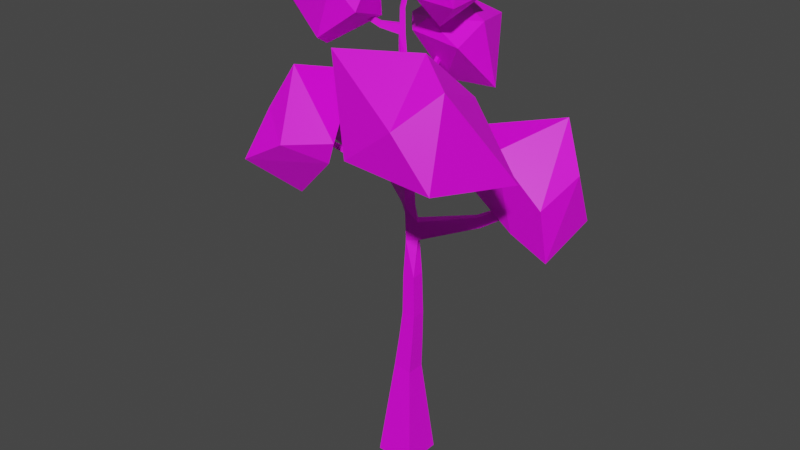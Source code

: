 # Source: birch-tree-green-0.blend  (saved by Blender 3.0.42; exported with 4.5.12 LTS)
import bpy
from mathutils import Matrix  # noqa: F401  (used for matrix-valued properties, if any)

bpy.ops.wm.read_factory_settings(use_empty=True)
scene = bpy.context.scene
scene.name = 'Scene'

# ---- images (referenced by path relative to the original .blend; pixels are not part of the script)
import os
ASSET_DIR = os.environ.get("B2B_ASSET_DIR", "")  # directory of the original .blend (textures are referenced by path, not embedded)
HERE = os.path.dirname(os.path.abspath(__file__))  # packed textures are extracted next to this script under _unpacked/

def load_image(name, relpath, width, height, colorspace="sRGB"):
    """Load a texture the original file referenced (path relative to the .blend, or extracted next to this script)."""
    p = next((c for c in (os.path.join(HERE, relpath), os.path.join(ASSET_DIR, relpath)) if relpath and os.path.exists(c)), "")
    if p:
        img = bpy.data.images.load(p, check_existing=True)
        img.name = name
    else:  # same state as the original file: an image datablock whose file is absent (Cycles renders it pink)
        img = bpy.data.images.new(name, width, height)
        img.source = "FILE"
        img.filepath = "//" + (relpath or name)
    img.colorspace_settings.name = colorspace
    return img
img_color_palette_png = load_image('color-palette.png', 'color-palette.png', 1024, 1024, 'sRGB')

# ---- materials (node trees are filled in below, after node groups)
mat_palette = bpy.data.materials.new('palette')
mat_palette.use_backface_culling = True
mat_palette.use_transparent_shadow = False

# ---- material node trees
mat_palette.use_nodes = True; mat_palette.node_tree.nodes.clear()
_N = mat_palette.node_tree.nodes; _L = mat_palette.node_tree.links
n0 = _N.new('ShaderNodeBsdfPrincipled'); n0.name = 'Principled BSDF'; n0.location = (10, 300)
n0.distribution = 'GGX'
n0.subsurface_method = 'RANDOM_WALK_SKIN'
n0.inputs[3].default_value = 1.45
n0.inputs[27].default_value = (0.0, 0.0, 0.0, 1.0)
n0.inputs[28].default_value = 1.0
n1 = _N.new('ShaderNodeOutputMaterial'); n1.name = 'Material Output'; n1.location = (300, 300)
n2 = _N.new('ShaderNodeTexImage'); n2.name = 'Image Texture'; n2.location = (-280, 280)
n2.image = img_color_palette_png
_L.new(n0.outputs[0], n1.inputs[0])
_L.new(n2.outputs[0], n0.inputs[0])
n1.is_active_output = True

# ---- world
world_world = bpy.data.worlds.new('World'); scene.world = world_world
world_world.use_nodes = True; world_world.node_tree.nodes.clear()
_N = world_world.node_tree.nodes; _L = world_world.node_tree.links
n0 = _N.new('ShaderNodeOutputWorld'); n0.name = 'World Output'; n0.location = (300, 300)
n1 = _N.new('ShaderNodeBackground'); n1.name = 'Background'; n1.location = (10, 300)
n1.inputs[0].default_value = (0.05088, 0.05088, 0.05088, 1.0)
_L.new(n1.outputs[0], n0.inputs[0])
n0.is_active_output = True
world_world.color = (0.05088, 0.05088, 0.05088)
world_world.use_sun_shadow = False
world_world.sun_shadow_jitter_overblur = 0.0

# ---- meshes
me_cube_001 = bpy.data.meshes.new('Cube.001')
me_cube_001.from_pydata([(-1.026, -0.9988, -2.875), (-0.3825, -0.4882, 2.575), (-1.026, 1.054, -2.875), (-0.3825, 0.4882, 2.575), (1.026, -0.9988, -2.875), (0.5825, -0.4882, 2.425), (1.026, 1.054, -2.875), (0.5825, 0.4882, 2.425), (0.03271, -0.3277, 7.899), (0.03271, 0.3277, 7.899), (0.6827, 0.3277, 7.982), (0.6827, -0.3277, 7.982), (-0.2227, -0.1709, 11.8), (0.07048, 0.2717, 11.8), (0.513, -0.02148, 11.8), (0.2198, -0.464, 11.8), (-0.1875, -0.029, 17.0), (0.1897, -0.003388, 17.0), (0.2153, -0.3805, 16.99), (-0.1619, -0.4061, 16.99), (0.2879, 0.5999, 22.47), (0.4632, 0.5396, 22.42), (0.456, 0.4113, 22.56), (0.2808, 0.4716, 22.61), (0.6317, 0.06149, 9.892), (0.1389, -0.2637, 9.851), (-0.1878, 0.2314, 9.851), (0.305, 0.5565, 9.892), (0.5724, 0.041, 10.85), (-0.2051, 0.2013, 10.83), (0.1044, -0.2677, 10.83), (0.2629, 0.5101, 10.85), (3.066, 1.812, 10.67), (2.873, 2.106, 10.67), (2.891, 1.708, 11.2), (2.707, 1.986, 11.2), (5.281, 3.274, 12.86), (5.197, 3.388, 12.87), (5.129, 3.153, 12.98), (5.049, 3.261, 12.99), (0.4567, -0.002149, 12.63), (0.1801, -0.4197, 12.63), (-0.2375, -0.1431, 12.63), (0.03915, 0.2744, 12.63), (-2.722, 1.566, 12.0), (-2.504, 1.895, 12.0), (-2.587, 1.491, 12.75), (-2.382, 1.801, 12.75), (-5.497, 3.532, 12.64), (-5.396, 3.685, 12.64), (-5.47, 3.521, 12.99), (-5.375, 3.664, 12.99), (0.4684, -0.1444, 14.81), (-0.1891, -0.1232, 14.81), (0.1645, -0.4618, 14.81), (0.1149, 0.1942, 14.81), (0.3903, -0.08409, 15.55), (-0.1652, -0.1315, 15.56), (0.1009, -0.3863, 15.55), (0.1243, 0.1707, 15.56), (1.331, -1.096, 15.71), (1.152, -1.282, 15.71), (1.285, -1.061, 16.15), (1.115, -1.238, 16.15), (2.826, -2.58, 16.06), (2.699, -2.712, 16.06), (2.743, -2.506, 16.35), (2.622, -2.632, 16.35), (4.201, -3.932, 17.72), (4.11, -4.027, 17.72), (4.072, -3.813, 17.86), (3.985, -3.904, 17.86), (-0.1471, -0.4464, 17.53), (-0.1711, -0.09317, 17.53), (0.1821, -0.06919, 17.53), (0.2061, -0.4224, 17.53), (-0.267, 2.918, 18.63), (-0.13, 2.927, 18.63), (-0.2563, 2.825, 18.81), (-0.1279, 2.834, 18.81), (-0.3564, 4.235, 19.35), (-0.2193, 4.244, 19.35), (-0.3457, 4.142, 19.52), (-0.2173, 4.15, 19.52), (-4.077, 2.539, 13.29), (-4.174, 2.594, 12.76), (-4.016, 2.832, 12.76), (-3.928, 2.764, 13.29), (-0.3841, -0.1728, 20.13), (0.01078, -0.1765, 20.13), (-0.1754, 0.02247, 20.13), (-0.1979, -0.3718, 20.13), (-0.3527, -0.1537, 20.6), (0.001441, -0.175, 20.6), (-0.1745, 0.01305, 20.6), (-0.1768, -0.3418, 20.6), (-0.9757, -0.7989, 20.44), (-0.8619, -0.9205, 20.44), (-0.9141, -0.7475, 20.72), (-0.8065, -0.8624, 20.72), (-1.863, -1.657, 21.31), (-1.777, -1.749, 21.31), (-1.78, -1.584, 21.5), (-1.699, -1.671, 21.5), (-2.237, -2.04, 22.48), (-2.184, -2.097, 22.48), (-2.15, -1.961, 22.55), (-2.1, -2.015, 22.55), (0.1723, -0.4407, 13.72), (0.07702, 0.2343, 13.72), (0.4625, -0.07327, 13.72), (-0.2133, -0.1331, 13.72), (0.4655, -0.1088, 14.27), (-0.2012, -0.1281, 14.27), (0.1613, -0.4482, 14.26), (0.09595, 0.2143, 14.27), (-2.33, -2.959, 15.14), (-2.47, -2.829, 15.13), (-2.365, -2.712, 15.27), (-2.23, -2.846, 15.29), (-3.227, -3.916, 15.47), (-3.296, -3.856, 15.47), (-3.271, -3.827, 15.57), (-3.204, -3.89, 15.57), (4.455, 2.777, 11.51), (4.319, 2.696, 11.92), (4.178, 2.911, 11.92), (4.305, 3.003, 11.51), (-0.3387, -0.1555, 21.29), (-0.01213, -0.1727, 21.3), (-0.1732, -0.0006353, 21.3), (-0.1777, -0.3276, 21.29), (-0.2396, -0.09574, 21.83), (0.06178, -0.09205, 21.81), (-0.09774, 0.05712, 21.81), (-0.08009, -0.2449, 21.83), (-0.144, 0.4177, 4.332), (-0.144, -0.4177, 4.332), (0.6842, 0.4177, 4.224), (0.6842, -0.4177, 4.224), (0.7475, 0.364, 5.749), (0.7475, -0.364, 5.749), (0.02385, -0.364, 5.81), (0.02385, 0.364, 5.81), (-1.342, -1.576, 14.4), (-1.258, -1.96, 14.16), (-1.114, -1.798, 14.42), (-1.494, -1.745, 14.15), (0.01708, 1.563, 17.63), (-0.2282, 1.546, 17.63), (0.01888, 1.66, 17.26), (-0.243, 1.642, 17.26), (-0.1733, -0.03535, 18.83), (0.004092, -0.3971, 18.83), (-0.2656, -0.3096, 18.83), (0.09646, -0.1228, 18.83), (-3.091, -1.963, 19.52), (-1.059, -0.5279, 20.87), (-0.38, -3.026, 21.68), (-2.268, -3.445, 20.29), (-5.078, -2.023, 21.12), (-4.388, 0.3463, 20.36), (-0.7132, -1.14, 23.71), (-1.351, -3.487, 22.93), (-4.64, -2.913, 22.01), (-4.542, 0.1563, 21.5), (-3.084, 1.343, 22.29), (-3.609, -0.0293, 23.44), (7.008, 4.986, 11.1), (6.826, 1.757, 10.05), (5.976, 2.804, 10.99), (2.547, 5.803, 11.8), (4.891, 6.423, 13.23), (7.093, 3.775, 13.89), (4.762, 1.826, 10.92), (1.94, 2.528, 12.21), (2.222, 3.336, 15.34), (5.829, 4.587, 16.2), (6.588, 1.424, 12.79), (3.908, 1.543, 14.95), (-5.167, 3.361, 10.96), (-6.86, 2.059, 12.71), (-8.088, 2.755, 13.99), (-4.884, 5.692, 12.29), (-4.329, 1.323, 12.81), (-5.863, 1.115, 15.12), (-5.789, 2.838, 16.22), (-3.459, 4.557, 15.4), (-2.23, 3.575, 12.93), (-3.548, 2.047, 15.55), (-3.229, -3.835, 12.75), (-0.8879, -4.403, 15.03), (-4.71, -5.903, 14.69), (-4.989, -4.573, 14.45), (-4.065, -1.712, 13.41), (-2.414, -3.094, 14.23), (-2.554, -5.715, 15.89), (-4.192, -4.703, 16.98), (-5.057, -2.248, 17.01), (-2.321, -0.9902, 18.22), (-0.3876, -4.581, 16.17), (-3.282, -3.938, 19.01), (2.476, -2.544, 14.24), (6.174, -6.161, 16.16), (1.723, -6.217, 16.51), (0.4459, -1.985, 17.45), (1.408, -0.03248, 17.42), (7.245, -1.53, 15.37), (4.45, -6.504, 18.58), (0.4037, -5.407, 20.89), (1.665, -1.957, 19.46), (4.935, -1.588, 18.75), (5.834, -4.862, 20.08), (4.191, -3.96, 21.09), (2.349, 3.604, 17.11), (1.619, 1.564, 19.36), (-0.1591, 3.044, 17.16), (-1.354, 5.925, 18.6), (1.128, 5.65, 20.02), (1.914, 3.131, 20.31), (-1.318, 1.932, 19.57), (-3.604, 4.677, 18.92), (-2.371, 5.923, 20.3), (-1.049, 4.507, 21.06), (-0.5025, 2.035, 20.28), (-2.571, 3.461, 19.87), (0.7497, 1.357, 20.25), (2.247, 0.35, 21.55), (0.4272, -0.05574, 21.83), (-0.8548, 2.384, 21.64), (0.4952, 3.46, 22.63), (1.953, 3.148, 21.62), (1.591, -0.1322, 23.48), (-0.8024, 0.7903, 23.58), (-0.8848, 1.47, 23.28), (1.053, 3.032, 22.79), (1.713, 1.34, 23.31), (1.006, 1.411, 23.62), (-6.895, 5.087, 14.94), (-7.05, 4.781, 12.47)], [], [(62, 63, 67, 66), (65, 64, 68, 69), (61, 60, 64, 65), (60, 62, 66, 64), (63, 61, 65, 67), (69, 68, 70, 71), (64, 66, 70, 68), (67, 65, 69, 71), (66, 67, 71, 70), (98, 96, 100, 102), (103, 102, 106, 107), (97, 99, 103, 101), (99, 98, 102, 103), (96, 97, 101, 100), (104, 105, 107, 106), (100, 101, 105, 104), (102, 100, 104, 106), (101, 103, 107, 105), (156, 157, 158), (157, 156, 161), (156, 158, 159), (156, 159, 160), (156, 160, 161), (157, 161, 166), (158, 157, 162), (159, 158, 163), (160, 159, 164), (161, 160, 165), (157, 166, 162), (158, 162, 163), (159, 163, 164), (160, 164, 165), (161, 165, 166), (162, 166, 167), (163, 162, 167), (164, 163, 167), (165, 164, 167), (166, 165, 167), (168, 169, 170), (169, 168, 173), (168, 170, 171), (168, 171, 172), (168, 172, 173), (169, 173, 178), (170, 169, 174), (171, 170, 175), (172, 171, 176), (173, 172, 177), (169, 178, 174), (170, 174, 175), (171, 175, 176), (172, 176, 177), (173, 177, 178), (174, 178, 179), (175, 174, 179), (176, 175, 179), (177, 176, 179), (178, 177, 179), (180, 183, 188), (181, 180, 184), (182, 181, 185), (180, 188, 184), (181, 184, 185), (182, 185, 186), (183, 187, 188), (184, 188, 189), (185, 184, 189), (186, 185, 189), (187, 186, 189), (188, 187, 189), (190, 191, 192), (191, 190, 195), (190, 192, 193), (190, 193, 194), (190, 194, 195), (191, 195, 200), (192, 191, 196), (193, 192, 197), (194, 193, 198), (195, 194, 199), (191, 200, 196), (192, 196, 197), (193, 197, 198), (194, 198, 199), (195, 199, 200), (196, 200, 201), (197, 196, 201), (198, 197, 201), (199, 198, 201), (200, 199, 201), (202, 203, 204), (203, 202, 207), (202, 204, 205), (202, 205, 206), (202, 206, 207), (203, 207, 212), (204, 203, 208), (205, 204, 209), (206, 205, 210), (207, 206, 211), (203, 212, 208), (204, 208, 209), (205, 209, 210), (206, 210, 211), (207, 211, 212), (208, 212, 213), (209, 208, 213), (210, 209, 213), (211, 210, 213), (212, 211, 213), (214, 215, 216), (215, 214, 219), (214, 216, 217), (214, 217, 218), (214, 218, 219), (215, 219, 224), (216, 215, 220), (217, 216, 221), (218, 217, 222), (219, 218, 223), (215, 224, 220), (216, 220, 221), (217, 221, 222), (218, 222, 223), (219, 223, 224), (220, 224, 225), (221, 220, 225), (222, 221, 225), (223, 222, 225), (224, 223, 225), (226, 227, 228), (227, 226, 231), (226, 228, 229), (226, 229, 230), (226, 230, 231), (227, 231, 236), (228, 227, 232), (229, 228, 233), (230, 229, 234), (231, 230, 235), (227, 236, 232), (228, 232, 233), (229, 233, 234), (230, 234, 235), (231, 235, 236), (232, 236, 237), (233, 232, 237), (234, 233, 237), (235, 234, 237), (236, 235, 237), (4, 6, 7, 5), (6, 2, 3, 7), (2, 0, 1, 3), (4, 5, 1, 0), (7, 3, 136, 138), (137, 136, 3, 1), (137, 1, 5, 139), (5, 7, 138, 139), (138, 136, 143, 140), (143, 136, 137, 142), (142, 137, 139, 141), (139, 138, 140, 141), (143, 142, 8, 9), (8, 142, 141, 11), (9, 10, 140, 143), (140, 10, 11, 141), (9, 8, 25, 26), (25, 8, 11, 24), (27, 24, 11, 10), (10, 9, 26, 27), (26, 25, 30, 29), (30, 25, 24, 28), (27, 26, 29, 31), (29, 30, 15, 12), (15, 30, 28, 14), (14, 28, 31, 13), (31, 29, 12, 13), (15, 14, 40, 41), (41, 42, 12, 15), (44, 12, 42, 46), (42, 43, 47, 46), (13, 45, 47, 43), (44, 46, 84, 85), (87, 84, 46, 47), (87, 47, 45, 86), (85, 84, 50, 48), (50, 84, 87, 51), (51, 87, 86, 49), (13, 12, 44, 45), (44, 85, 86, 45), (85, 48, 49, 86), (13, 43, 40, 14), (31, 28, 34, 35), (32, 34, 28, 24), (33, 27, 31, 35), (27, 33, 32, 24), (35, 34, 125, 126), (125, 34, 32, 124), (127, 124, 32, 33), (33, 35, 126, 127), (126, 125, 38, 39), (38, 125, 124, 36), (36, 124, 127, 37), (127, 126, 39, 37), (41, 40, 110, 108), (108, 111, 42, 41), (109, 110, 40, 43), (43, 42, 111, 109), (111, 147, 144, 113), (110, 109, 115, 112), (109, 111, 113, 115), (110, 112, 114, 108), (114, 112, 52, 54), (52, 112, 115, 55), (55, 115, 113, 53), (113, 114, 54, 53), (61, 54, 52, 60), (56, 62, 60, 52), (63, 62, 56, 58), (61, 63, 58, 54), (56, 52, 55, 59), (59, 55, 53, 57), (53, 54, 58, 57), (146, 114, 113, 144), (145, 108, 114, 146), (108, 145, 147, 111), (146, 144, 118, 119), (119, 116, 145, 146), (118, 144, 147, 117), (147, 145, 116, 117), (119, 118, 122, 123), (123, 120, 116, 119), (122, 118, 117, 121), (117, 116, 120, 121), (59, 57, 16, 17), (18, 56, 59, 17), (19, 58, 56, 18), (58, 19, 16, 57), (18, 17, 74, 75), (98, 99, 95, 92), (75, 72, 19, 18), (19, 72, 73, 16), (75, 74, 155, 153), (153, 154, 72, 75), (155, 74, 73, 152), (73, 72, 154, 152), (155, 152, 90, 89), (152, 154, 88, 90), (155, 89, 91, 153), (153, 91, 88, 154), (98, 92, 88, 96), (97, 96, 88, 91), (99, 97, 91, 95), (94, 90, 88, 92), (94, 93, 89, 90), (89, 93, 95, 91), (94, 92, 128, 130), (130, 129, 93, 94), (128, 92, 95, 131), (95, 93, 129, 131), (130, 128, 132, 134), (134, 133, 129, 130), (132, 128, 131, 135), (131, 129, 133, 135), (132, 23, 20, 134), (23, 132, 135, 22), (20, 21, 133, 134), (133, 21, 22, 135), (151, 16, 73, 149), (148, 149, 73, 74), (148, 74, 17, 150), (17, 16, 151, 150), (151, 149, 78, 76), (78, 149, 148, 79), (77, 150, 151, 76), (150, 77, 79, 148), (78, 82, 80, 76), (82, 78, 79, 83), (81, 83, 79, 77), (77, 76, 80, 81), (180, 239, 183), (181, 239, 180), (239, 181, 182), (187, 238, 186), (186, 238, 182), (183, 238, 187), (183, 239, 238), (239, 182, 238)])
_uv = me_cube_001.uv_layers.new(name='UVMap')
_uv.uv.foreach_set('vector', [0.18, 0.04286, 0.18, 0.04339, 0.18, 0.04339, 0.18, 0.04286, 0.18, 0.04339, 0.18, 0.04286, 0.18, 0.04286, 0.18, 0.04339, 0.18, 0.04339, 0.18, 0.04286, 0.18, 0.04286, 0.18, 0.04339, 0.18, 0.04286, 0.18, 0.04286, 0.18, 0.04286, 0.18, 0.04286, 0.18, 0.04339, 0.18, 0.04339, 0.18, 0.04339, 0.18, 0.04339, 0.18, 0.04339, 0.18, 0.04286, 0.18, 0.04286, 0.18, 0.04339, 0.18, 0.04286, 0.18, 0.04286, 0.18, 0.04286, 0.18, 0.04286, 0.18, 0.04339, 0.18, 0.04339, 0.18, 0.04339, 0.18, 0.04339, 0.18, 0.04286, 0.18, 0.04339, 0.18, 0.04339, 0.18, 0.04286, 0.18, 0.04339, 0.18, 0.04339, 0.18, 0.04339, 0.18, 0.04339, 0.18, 0.04286, 0.18, 0.04339, 0.18, 0.04339, 0.18, 0.04286, 0.18, 0.04286, 0.18, 0.04286, 0.18, 0.04286, 0.18, 0.04286, 0.18, 0.04286, 0.18, 0.04339, 0.18, 0.04339, 0.18, 0.04286, 0.18, 0.04339, 0.18, 0.04286, 0.18, 0.04286, 0.18, 0.04339, 0.18, 0.04339, 0.18, 0.04286, 0.18, 0.04286, 0.18, 0.04339, 0.18, 0.04339, 0.18, 0.04286, 0.18, 0.04286, 0.18, 0.04339, 0.18, 0.04339, 0.18, 0.04339, 0.18, 0.04339, 0.18, 0.04339, 0.18, 0.04286, 0.18, 0.04286, 0.18, 0.04286, 0.18, 0.04286, 0.9581, 0.1569, 0.9586, 0.1577, 0.9577, 0.1577, 0.9586, 0.1577, 0.959, 0.1569, 0.9594, 0.1577, 0.9616, 0.1569, 0.962, 0.1577, 0.9612, 0.1577, 0.9607, 0.1569, 0.9612, 0.1577, 0.9603, 0.1577, 0.9599, 0.1569, 0.9603, 0.1577, 0.9594, 0.1577, 0.9586, 0.1577, 0.9594, 0.1577, 0.959, 0.1584, 0.9577, 0.1577, 0.9586, 0.1577, 0.9581, 0.1584, 0.9612, 0.1577, 0.962, 0.1577, 0.9616, 0.1584, 0.9603, 0.1577, 0.9612, 0.1577, 0.9607, 0.1584, 0.9594, 0.1577, 0.9603, 0.1577, 0.9599, 0.1584, 0.9586, 0.1577, 0.959, 0.1584, 0.9581, 0.1584, 0.9577, 0.1577, 0.9581, 0.1584, 0.9573, 0.1584, 0.9612, 0.1577, 0.9616, 0.1584, 0.9607, 0.1584, 0.9603, 0.1577, 0.9607, 0.1584, 0.9599, 0.1584, 0.9594, 0.1577, 0.9599, 0.1584, 0.959, 0.1584, 0.9581, 0.1584, 0.959, 0.1584, 0.9586, 0.1592, 0.9573, 0.1584, 0.9581, 0.1584, 0.9577, 0.1592, 0.9607, 0.1584, 0.9616, 0.1584, 0.9612, 0.1592, 0.9599, 0.1584, 0.9607, 0.1584, 0.9603, 0.1592, 0.959, 0.1584, 0.9599, 0.1584, 0.9594, 0.1592, 0.9581, 0.1569, 0.9586, 0.1577, 0.9577, 0.1577, 0.9586, 0.1577, 0.959, 0.1569, 0.9594, 0.1577, 0.9616, 0.1569, 0.962, 0.1577, 0.9612, 0.1577, 0.9607, 0.1569, 0.9612, 0.1577, 0.9603, 0.1577, 0.9599, 0.1569, 0.9603, 0.1577, 0.9594, 0.1577, 0.9586, 0.1577, 0.9594, 0.1577, 0.959, 0.1584, 0.9577, 0.1577, 0.9586, 0.1577, 0.9581, 0.1584, 0.9612, 0.1577, 0.962, 0.1577, 0.9616, 0.1584, 0.9603, 0.1577, 0.9612, 0.1577, 0.9607, 0.1584, 0.9594, 0.1577, 0.9603, 0.1577, 0.9599, 0.1584, 0.9586, 0.1577, 0.959, 0.1584, 0.9581, 0.1584, 0.9577, 0.1577, 0.9581, 0.1584, 0.9573, 0.1584, 0.9612, 0.1577, 0.9616, 0.1584, 0.9607, 0.1584, 0.9603, 0.1577, 0.9607, 0.1584, 0.9599, 0.1584, 0.9594, 0.1577, 0.9599, 0.1584, 0.959, 0.1584, 0.9581, 0.1584, 0.959, 0.1584, 0.9586, 0.1592, 0.9573, 0.1584, 0.9581, 0.1584, 0.9577, 0.1592, 0.9607, 0.1584, 0.9616, 0.1584, 0.9612, 0.1592, 0.9599, 0.1584, 0.9607, 0.1584, 0.9603, 0.1592, 0.959, 0.1584, 0.9599, 0.1584, 0.9594, 0.1592, 0.9586, 0.1577, 0.9594, 0.1577, 0.959, 0.1584, 0.9577, 0.1577, 0.9586, 0.1577, 0.9581, 0.1584, 0.9612, 0.1577, 0.962, 0.1577, 0.9616, 0.1584, 0.9586, 0.1577, 0.959, 0.1584, 0.9581, 0.1584, 0.9577, 0.1577, 0.9581, 0.1584, 0.9573, 0.1584, 0.9612, 0.1577, 0.9616, 0.1584, 0.9607, 0.1584, 0.9594, 0.1577, 0.9599, 0.1584, 0.959, 0.1584, 0.9581, 0.1584, 0.959, 0.1584, 0.9586, 0.1592, 0.9573, 0.1584, 0.9581, 0.1584, 0.9577, 0.1592, 0.9607, 0.1584, 0.9616, 0.1584, 0.9612, 0.1592, 0.9599, 0.1584, 0.9607, 0.1584, 0.9603, 0.1592, 0.959, 0.1584, 0.9599, 0.1584, 0.9594, 0.1592, 0.9581, 0.1569, 0.9586, 0.1577, 0.9577, 0.1577, 0.9586, 0.1577, 0.959, 0.1569, 0.9594, 0.1577, 0.9616, 0.1569, 0.962, 0.1577, 0.9612, 0.1577, 0.9607, 0.1569, 0.9612, 0.1577, 0.9603, 0.1577, 0.9599, 0.1569, 0.9603, 0.1577, 0.9594, 0.1577, 0.9586, 0.1577, 0.9594, 0.1577, 0.959, 0.1584, 0.9577, 0.1577, 0.9586, 0.1577, 0.9581, 0.1584, 0.9612, 0.1577, 0.962, 0.1577, 0.9616, 0.1584, 0.9603, 0.1577, 0.9612, 0.1577, 0.9607, 0.1584, 0.9594, 0.1577, 0.9603, 0.1577, 0.9599, 0.1584, 0.9586, 0.1577, 0.959, 0.1584, 0.9581, 0.1584, 0.9577, 0.1577, 0.9581, 0.1584, 0.9573, 0.1584, 0.9612, 0.1577, 0.9616, 0.1584, 0.9607, 0.1584, 0.9603, 0.1577, 0.9607, 0.1584, 0.9599, 0.1584, 0.9594, 0.1577, 0.9599, 0.1584, 0.959, 0.1584, 0.9581, 0.1584, 0.959, 0.1584, 0.9586, 0.1592, 0.9573, 0.1584, 0.9581, 0.1584, 0.9577, 0.1592, 0.9607, 0.1584, 0.9616, 0.1584, 0.9612, 0.1592, 0.9599, 0.1584, 0.9607, 0.1584, 0.9603, 0.1592, 0.959, 0.1584, 0.9599, 0.1584, 0.9594, 0.1592, 0.9581, 0.1569, 0.9586, 0.1577, 0.9577, 0.1577, 0.9586, 0.1577, 0.959, 0.1569, 0.9594, 0.1577, 0.9616, 0.1569, 0.962, 0.1577, 0.9612, 0.1577, 0.9607, 0.1569, 0.9612, 0.1577, 0.9603, 0.1577, 0.9599, 0.1569, 0.9603, 0.1577, 0.9594, 0.1577, 0.9586, 0.1577, 0.9594, 0.1577, 0.959, 0.1584, 0.9577, 0.1577, 0.9586, 0.1577, 0.9581, 0.1584, 0.9612, 0.1577, 0.962, 0.1577, 0.9616, 0.1584, 0.9603, 0.1577, 0.9612, 0.1577, 0.9607, 0.1584, 0.9594, 0.1577, 0.9603, 0.1577, 0.9599, 0.1584, 0.9586, 0.1577, 0.959, 0.1584, 0.9581, 0.1584, 0.9577, 0.1577, 0.9581, 0.1584, 0.9573, 0.1584, 0.9612, 0.1577, 0.9616, 0.1584, 0.9607, 0.1584, 0.9603, 0.1577, 0.9607, 0.1584, 0.9599, 0.1584, 0.9594, 0.1577, 0.9599, 0.1584, 0.959, 0.1584, 0.9581, 0.1584, 0.959, 0.1584, 0.9586, 0.1592, 0.9573, 0.1584, 0.9581, 0.1584, 0.9577, 0.1592, 0.9607, 0.1584, 0.9616, 0.1584, 0.9612, 0.1592, 0.9599, 0.1584, 0.9607, 0.1584, 0.9603, 0.1592, 0.959, 0.1584, 0.9599, 0.1584, 0.9594, 0.1592, 0.9581, 0.1569, 0.9586, 0.1577, 0.9577, 0.1577, 0.9586, 0.1577, 0.959, 0.1569, 0.9594, 0.1577, 0.9616, 0.1569, 0.962, 0.1577, 0.9612, 0.1577, 0.9607, 0.1569, 0.9612, 0.1577, 0.9603, 0.1577, 0.9599, 0.1569, 0.9603, 0.1577, 0.9594, 0.1577, 0.9586, 0.1577, 0.9594, 0.1577, 0.959, 0.1584, 0.9577, 0.1577, 0.9586, 0.1577, 0.9581, 0.1584, 0.9612, 0.1577, 0.962, 0.1577, 0.9616, 0.1584, 0.9603, 0.1577, 0.9612, 0.1577, 0.9607, 0.1584, 0.9594, 0.1577, 0.9603, 0.1577, 0.9599, 0.1584, 0.9586, 0.1577, 0.959, 0.1584, 0.9581, 0.1584, 0.9577, 0.1577, 0.9581, 0.1584, 0.9573, 0.1584, 0.9612, 0.1577, 0.9616, 0.1584, 0.9607, 0.1584, 0.9603, 0.1577, 0.9607, 0.1584, 0.9599, 0.1584, 0.9594, 0.1577, 0.9599, 0.1584, 0.959, 0.1584, 0.9581, 0.1584, 0.959, 0.1584, 0.9586, 0.1592, 0.9573, 0.1584, 0.9581, 0.1584, 0.9577, 0.1592, 0.9607, 0.1584, 0.9616, 0.1584, 0.9612, 0.1592, 0.9599, 0.1584, 0.9607, 0.1584, 0.9603, 0.1592, 0.959, 0.1584, 0.9599, 0.1584, 0.9594, 0.1592, 0.9581, 0.1569, 0.9586, 0.1577, 0.9577, 0.1577, 0.9586, 0.1577, 0.959, 0.1569, 0.9594, 0.1577, 0.9616, 0.1569, 0.962, 0.1577, 0.9612, 0.1577, 0.9607, 0.1569, 0.9612, 0.1577, 0.9603, 0.1577, 0.9599, 0.1569, 0.9603, 0.1577, 0.9594, 0.1577, 0.9586, 0.1577, 0.9594, 0.1577, 0.959, 0.1584, 0.9577, 0.1577, 0.9586, 0.1577, 0.9581, 0.1584, 0.9612, 0.1577, 0.962, 0.1577, 0.9616, 0.1584, 0.9603, 0.1577, 0.9612, 0.1577, 0.9607, 0.1584, 0.9594, 0.1577, 0.9603, 0.1577, 0.9599, 0.1584, 0.9586, 0.1577, 0.959, 0.1584, 0.9581, 0.1584, 0.9577, 0.1577, 0.9581, 0.1584, 0.9573, 0.1584, 0.9612, 0.1577, 0.9616, 0.1584, 0.9607, 0.1584, 0.9603, 0.1577, 0.9607, 0.1584, 0.9599, 0.1584, 0.9594, 0.1577, 0.9599, 0.1584, 0.959, 0.1584, 0.9581, 0.1584, 0.959, 0.1584, 0.9586, 0.1592, 0.9573, 0.1584, 0.9581, 0.1584, 0.9577, 0.1592, 0.9607, 0.1584, 0.9616, 0.1584, 0.9612, 0.1592, 0.9599, 0.1584, 0.9607, 0.1584, 0.9603, 0.1592, 0.959, 0.1584, 0.9599, 0.1584, 0.9594, 0.1592, 0.0, 0.0, 0.0, 0.0, 0.0, 0.0, 0.0, 0.0, 0.0, 0.0, 0.0, 0.0, 0.0, 0.0, 0.0, 0.0, 0.0, 0.0, 0.0, 0.0, 0.0, 0.0, 0.0, 0.0, 0.0, 0.0, 0.0, 0.0, 0.0, 0.0, 0.0, 0.0, 0.0, 0.0, 0.0, 0.0, 0.0, 0.0, 0.0, 0.0, 0.0, 0.0, 0.0, 0.0, 0.0, 0.0, 0.0, 0.0, 0.0, 0.0, 0.0, 0.0, 0.0, 0.0, 0.0, 0.0, 0.0, 0.0, 0.0, 0.0, 0.0, 0.0, 0.0, 0.0, 0.0, 0.0, 0.0, 0.0, 0.0, 0.0, 0.0, 0.0, 0.0, 0.0, 0.0, 0.0, 0.0, 0.0, 0.0, 0.0, 0.0, 0.0, 0.0, 0.0, 0.0, 0.0, 0.0, 0.0, 0.0, 0.0, 0.0, 0.0, 0.0, 0.0, 0.0, 0.0, 0.0, 0.0, 0.0, 0.0, 0.0, 0.0, 0.0, 0.0, 0.0, 0.0, 0.0, 0.0, 0.0, 0.0, 0.0, 0.0, 0.0, 0.0, 0.0, 0.0, 0.0, 0.0, 0.0, 0.0, 0.0, 0.0, 0.0, 0.0, 0.0, 0.0, 0.0, 0.0, 0.0, 0.0, 0.0, 0.0, 0.0, 0.0, 0.0, 0.0, 0.0, 0.0, 0.0, 0.0, 0.0, 0.0, 0.0, 0.0, 0.0, 0.0, 0.0, 0.0, 0.0, 0.0, 0.0, 0.0, 0.0, 0.0, 0.0, 0.0, 0.0, 0.0, 0.0, 0.0, 0.0, 0.0, 0.0, 0.0, 0.0, 0.0, 0.0, 0.0, 0.0, 0.0, 0.0, 0.0, 0.0, 0.0, 0.0, 0.0, 0.0, 0.0, 0.0, 0.0, 0.0, 0.0, 0.0, 0.0, 0.0, 0.0, 0.0, 0.0, 0.0, 0.0, 0.0, 0.0, 0.0, 0.0, 0.0, 0.0, 0.0, 0.0, 0.0, 0.0, 0.0, 0.0, 0.0, 0.0, 0.0, 0.0, 0.0, 0.0, 0.0, 0.0, 0.0, 0.0, 0.0, 0.0, 0.0, 0.0, 0.0, 0.0, 0.0, 0.0, 0.0, 0.0, 0.0, 0.0, 0.0, 0.0, 0.0, 0.0, 0.0, 0.0, 0.0, 0.0, 0.0, 0.0, 0.0, 0.0, 0.0, 0.0, 0.0, 0.0, 0.0, 0.0, 0.0, 0.0, 0.0, 0.0, 0.0, 0.0, 0.0, 0.0, 0.0, 0.0, 0.0, 0.0, 0.0, 0.0, 0.0, 0.0, 0.0, 0.0, 0.0, 0.0, 0.0, 0.0, 0.0, 0.0, 0.0, 0.0, 0.0, 0.0, 0.0, 0.0, 0.0, 0.0, 0.0, 0.0, 0.0, 0.0, 0.0, 0.0, 0.0, 0.0, 0.0, 0.0, 0.0, 0.0, 0.0, 0.0, 0.0, 0.0, 0.0, 0.0, 0.0, 0.0, 0.0, 0.0, 0.0, 0.0, 0.0, 0.0, 0.0, 0.0, 0.0, 0.0, 0.0, 0.0, 0.0, 0.0, 0.0, 0.0, 0.0, 0.0, 0.0, 0.0, 0.0, 0.0, 0.0, 0.0, 0.0, 0.0, 0.0, 0.0, 0.0, 0.0, 0.0, 0.0, 0.0, 0.0, 0.0, 0.0, 0.0, 0.0, 0.0, 0.0, 0.0, 0.0, 0.0, 0.0, 0.0, 0.0, 0.0, 0.0, 0.0, 0.0, 0.0, 0.0, 0.0, 0.0, 0.0, 0.0, 0.0, 0.0, 0.0, 0.0, 0.0, 0.0, 0.0, 0.0, 0.0, 0.0, 0.0, 0.0, 0.0, 0.0, 0.0, 0.0, 0.0, 0.0, 0.0, 0.0, 0.0, 0.0, 0.0, 0.0, 0.0, 0.0, 0.0, 0.0, 0.0, 0.0, 0.0, 0.0, 0.0, 0.0, 0.0, 0.0, 0.0, 0.0, 0.0, 0.0, 0.0, 0.0, 0.0, 0.0, 0.0, 0.0, 0.0, 0.0, 0.0, 0.0, 0.0, 0.0, 0.0, 0.0, 0.0, 0.0, 0.0, 0.0, 0.0, 0.0, 0.0, 0.0, 0.0, 0.0, 0.0, 0.0, 0.0, 0.0, 0.0, 0.0, 0.0, 0.0, 0.0, 0.0, 0.0, 0.0, 0.0, 0.0, 0.0, 0.0, 0.0, 0.0, 0.0, 0.0, 0.0, 0.0, 0.0, 0.0, 0.0, 0.0, 0.0, 0.0, 0.0, 0.0, 0.0, 0.0, 0.0, 0.0, 0.0, 0.0, 0.0, 0.0, 0.0, 0.0, 0.0, 0.0, 0.0, 0.0, 0.0, 0.0, 0.0, 0.0, 0.0, 0.0, 0.0, 0.0, 0.0, 0.0, 0.0, 0.0, 0.0, 0.0, 0.0, 0.0, 0.0, 0.0, 0.0, 0.0, 0.0, 0.0, 0.0, 0.0, 0.0, 0.0, 0.0, 0.0, 0.0, 0.0, 0.0, 0.0, 0.0, 0.0, 0.0, 0.0, 0.0, 0.0, 0.0, 0.0, 0.0, 0.0, 0.0, 0.0, 0.0, 0.0, 0.0, 0.0, 0.0, 0.0, 0.0, 0.0, 0.0, 0.0, 0.0, 0.0, 0.0, 0.0, 0.0, 0.0, 0.0, 0.0, 0.0, 0.0, 0.0, 0.0, 0.0, 0.0, 0.0, 0.0, 0.18, 0.04339, 0.0, 0.0, 0.0, 0.0, 0.18, 0.04286, 0.0, 0.0, 0.18, 0.04286, 0.18, 0.04286, 0.0, 0.0, 0.18, 0.04339, 0.18, 0.04286, 0.0, 0.0, 0.0, 0.0, 0.18, 0.04339, 0.18, 0.04339, 0.0, 0.0, 0.0, 0.0, 0.0, 0.0, 0.0, 0.0, 0.0, 0.0, 0.0, 0.0, 0.0, 0.0, 0.0, 0.0, 0.0, 0.0, 0.0, 0.0, 0.0, 0.0, 0.0, 0.0, 0.0, 0.0, 0.0, 0.0, 0.0, 0.0, 0.0, 0.0, 0.0, 0.0, 0.0, 0.0, 0.0, 0.0, 0.0, 0.0, 0.0, 0.0, 0.0, 0.0, 0.0, 0.0, 0.0, 0.0, 0.0, 0.0, 0.0, 0.0, 0.0, 0.0, 0.0, 0.0, 0.0, 0.0, 0.0, 0.0, 0.0, 0.0, 0.0, 0.0, 0.0, 0.0, 0.0, 0.0, 0.0, 0.0, 0.0, 0.0, 0.0, 0.0, 0.0, 0.0, 0.0, 0.0, 0.0, 0.0, 0.0, 0.0, 0.0, 0.0, 0.0, 0.0, 0.0, 0.0, 0.0, 0.0, 0.0, 0.0, 0.0, 0.0, 0.0, 0.0, 0.0, 0.0, 0.0, 0.0, 0.0, 0.0, 0.0, 0.0, 0.0, 0.0, 0.0, 0.0, 0.0, 0.0, 0.0, 0.0, 0.0, 0.0, 0.0, 0.0, 0.0, 0.0, 0.0, 0.0, 0.0, 0.0, 0.0, 0.0, 0.0, 0.0, 0.0, 0.0, 0.0, 0.0, 0.0, 0.0, 0.0, 0.0, 0.0, 0.0, 0.0, 0.0, 0.0, 0.0, 0.0, 0.0, 0.0, 0.0, 0.0, 0.0, 0.0, 0.0, 0.0, 0.0, 0.0, 0.0, 0.0, 0.0, 0.0, 0.0, 0.18, 0.04339, 0.18, 0.04286, 0.0, 0.0, 0.0, 0.0, 0.0, 0.0, 0.0, 0.0, 0.0, 0.0, 0.0, 0.0, 0.0, 0.0, 0.0, 0.0, 0.0, 0.0, 0.0, 0.0, 0.0, 0.0, 0.0, 0.0, 0.0, 0.0, 0.0, 0.0, 0.0, 0.0, 0.0, 0.0, 0.0, 0.0, 0.0, 0.0, 0.0, 0.0, 0.0, 0.0, 0.0, 0.0, 0.0, 0.0, 0.0, 0.0, 0.0, 0.0, 0.0, 0.0, 0.0, 0.0, 0.0, 0.0, 0.0, 0.0, 0.0, 0.0, 0.0, 0.0, 0.0, 0.0, 0.0, 0.0, 0.0, 0.0, 0.0, 0.0, 0.0, 0.0, 0.0, 0.0, 0.0, 0.0, 0.0, 0.0, 0.0, 0.0, 0.0, 0.0, 0.0, 0.0, 0.0, 0.0, 0.18, 0.04339, 0.0, 0.0, 0.0, 0.0, 0.18, 0.04339, 0.18, 0.04286, 0.18, 0.04339, 0.0, 0.0, 0.0, 0.0, 0.18, 0.04286, 0.18, 0.04286, 0.0, 0.0, 0.0, 0.0, 0.0, 0.0, 0.0, 0.0, 0.0, 0.0, 0.0, 0.0, 0.0, 0.0, 0.0, 0.0, 0.0, 0.0, 0.0, 0.0, 0.0, 0.0, 0.0, 0.0, 0.0, 0.0, 0.0, 0.0, 0.0, 0.0, 0.0, 0.0, 0.0, 0.0, 0.0, 0.0, 0.0, 0.0, 0.0, 0.0, 0.0, 0.0, 0.0, 0.0, 0.0, 0.0, 0.0, 0.0, 0.0, 0.0, 0.0, 0.0, 0.0, 0.0, 0.0, 0.0, 0.0, 0.0, 0.0, 0.0, 0.0, 0.0, 0.0, 0.0, 0.0, 0.0, 0.0, 0.0, 0.0, 0.0, 0.0, 0.0, 0.0, 0.0, 0.0, 0.0, 0.0, 0.0, 0.0, 0.0, 0.0, 0.0, 0.0, 0.0, 0.0, 0.0, 0.0, 0.0, 0.0, 0.0, 0.0, 0.0, 0.0, 0.0, 0.0, 0.0, 0.0, 0.0, 0.0, 0.0, 0.0, 0.0, 0.0, 0.0, 0.0, 0.0, 0.0, 0.0, 0.0, 0.0, 0.0, 0.0, 0.0, 0.0, 0.0, 0.0, 0.0, 0.0, 0.0, 0.0, 0.0, 0.0, 0.0, 0.0, 0.0, 0.0, 0.0, 0.0, 0.0, 0.0, 0.0, 0.0, 0.0, 0.0, 0.0, 0.0, 0.0, 0.0, 0.0, 0.0, 0.0, 0.0, 0.0, 0.0, 0.0, 0.0, 0.0, 0.0, 0.0, 0.0, 0.0, 0.0, 0.0, 0.0, 0.0, 0.0, 0.0, 0.0, 0.0, 0.0, 0.0, 0.0, 0.0, 0.0, 0.0, 0.0, 0.0, 0.0, 0.0, 0.0, 0.0, 0.0, 0.0, 0.0, 0.0, 0.0, 0.0, 0.0, 0.0, 0.0, 0.0, 0.0, 0.0, 0.0, 0.0, 0.0, 0.0, 0.0, 0.0, 0.0, 0.0, 0.0, 0.0, 0.0, 0.0, 0.0, 0.0, 0.0, 0.0, 0.0, 0.0, 0.0, 0.0, 0.0, 0.0, 0.0, 0.0, 0.0, 0.0, 0.0, 0.0, 0.0, 0.0, 0.0, 0.0, 0.0, 0.0, 0.0, 0.0, 0.0, 0.9586, 0.1577, 0.9605, 0.1552, 0.9594, 0.1577, 0.962, 0.1577, 0.9605, 0.1552, 0.9586, 0.1577, 0.9605, 0.1552, 0.962, 0.1577, 0.9612, 0.1577, 0.9599, 0.1584, 0.9605, 0.1552, 0.9607, 0.1584, 0.9607, 0.1584, 0.9605, 0.1552, 0.9612, 0.1577, 0.9594, 0.1577, 0.9605, 0.1552, 0.9599, 0.1584, 0.9594, 0.1577, 0.9605, 0.1552, 0.9605, 0.1552, 0.9605, 0.1552, 0.9612, 0.1577, 0.9605, 0.1552])
me_cube_001.materials.append(mat_palette)
me_cube_001.use_remesh_fix_poles = True
me_cube_001.use_remesh_preserve_attributes = False
me_cube_001.update()

# ---- objects
ob_cube = bpy.data.objects.new('Cube', me_cube_001)

# ---- transforms, parenting, visibility, modifiers, constraints
ob_cube.location = (0.0, 0.0, 0.0)

# ---- collection membership
scene.collection.objects.link(ob_cube)

# ---- scene / render settings (as saved in the file)
scene.frame_start = 1; scene.frame_end = 250; scene.frame_set(1)
scene.render.engine = 'BLENDER_EEVEE_NEXT'
scene.cycles.sampling_pattern = 'TABULATED_SOBOL'
scene.cycles.use_light_tree = False
scene.view_settings.view_transform = 'Filmic'
bpy.context.view_layer.update()

# ---- added for rendering (the .blend has no active camera and no usable light): camera, sun
cam_auto = bpy.data.cameras.new('AutoCamera')
cam_auto.lens = 50.0
cam_auto.sensor_width = 36.0
cam_auto.clip_end = 1000.0
ob_auto_camera = bpy.data.objects.new('AutoCamera', cam_auto)
scene.collection.objects.link(ob_auto_camera)
ob_auto_camera.location = (30.3863, -37.0095, 35.0616)
ob_auto_camera.rotation_euler = (1.09748, -7.21219e-08, 0.694738)
scene.camera = ob_auto_camera
light_auto_sun = bpy.data.lights.new('AutoSun', 'SUN')
light_auto_sun.energy = 3.0
light_auto_sun.angle = 0.0523599
ob_auto_sun = bpy.data.objects.new('AutoSun', light_auto_sun)
scene.collection.objects.link(ob_auto_sun)
ob_auto_sun.rotation_euler = (0.872665, 0.174533, 0.523599)
bpy.context.view_layer.update()
